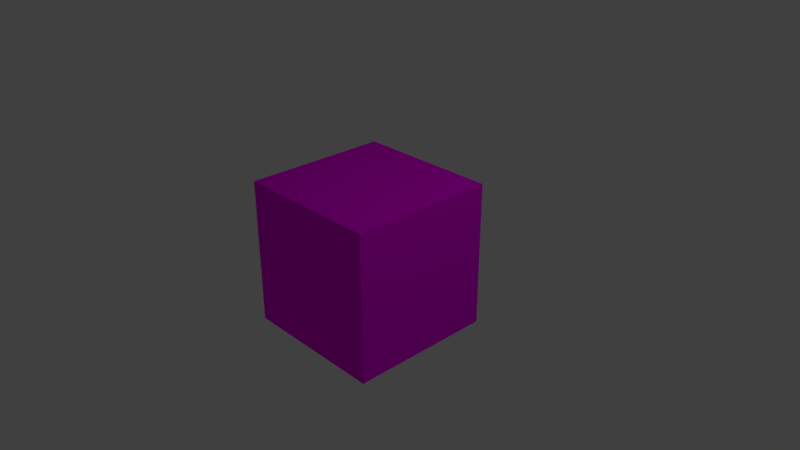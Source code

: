 # Source: testbox.blend  (saved by Blender 2.78.0; exported with 4.5.12 LTS)
import bpy
from mathutils import Matrix  # noqa: F401  (used for matrix-valued properties, if any)

bpy.ops.wm.read_factory_settings(use_empty=True)
scene = bpy.context.scene
scene.name = 'Scene'

# ---- collections
col_collection_1 = bpy.data.collections.new('Collection 1'); scene.collection.children.link(col_collection_1)

# ---- images (referenced by path relative to the original .blend; pixels are not part of the script)
import os
ASSET_DIR = os.environ.get("B2B_ASSET_DIR", "")  # directory of the original .blend (textures are referenced by path, not embedded)
HERE = os.path.dirname(os.path.abspath(__file__))  # packed textures are extracted next to this script under _unpacked/

def load_image(name, relpath, width, height, colorspace="sRGB"):
    """Load a texture the original file referenced (path relative to the .blend, or extracted next to this script)."""
    p = next((c for c in (os.path.join(HERE, relpath), os.path.join(ASSET_DIR, relpath)) if relpath and os.path.exists(c)), "")
    if p:
        img = bpy.data.images.load(p, check_existing=True)
        img.name = name
    else:  # same state as the original file: an image datablock whose file is absent (Cycles renders it pink)
        img = bpy.data.images.new(name, width, height)
        img.source = "FILE"
        img.filepath = "//" + (relpath or name)
    img.colorspace_settings.name = colorspace
    return img
img_bark_1_d_png = load_image('bark_1_d.png', 'bark_1_d.png', 1024, 1024, 'sRGB')

# ---- materials (node trees are filled in below, after node groups)
mat_woodgrain = bpy.data.materials.new('WoodGrain')
mat_woodgrain.alpha_threshold = 0.0
mat_woodgrain.roughness = 0.5

# ---- material node trees
mat_woodgrain.use_nodes = True; mat_woodgrain.node_tree.nodes.clear()
_N = mat_woodgrain.node_tree.nodes; _L = mat_woodgrain.node_tree.links
n0 = _N.new('ShaderNodeOutputMaterial'); n0.name = 'Material Output'; n0.location = (300, 300)
n1 = _N.new('ShaderNodeBsdfDiffuse'); n1.name = 'Diffuse BSDF'; n1.location = (10, 300)
n2 = _N.new('ShaderNodeTexImage'); n2.name = 'Image Texture'; n2.location = (-180, 300)
n2.width = 140
n2.image = img_bark_1_d_png
_L.new(n1.outputs[0], n0.inputs[0])
_L.new(n2.outputs[0], n1.inputs[0])
n0.is_active_output = True

# ---- world
world_world = bpy.data.worlds.new('World'); scene.world = world_world
world_world.color = (0.05088, 0.05088, 0.05088)
world_world.use_sun_shadow = False
world_world.sun_shadow_jitter_overblur = 0.0
world_world.cycles.sampling_method = 'MANUAL'

# ---- cameras
cam_camera = bpy.data.cameras.new('Camera')
cam_camera.clip_end = 100.0
cam_camera.lens = 35.0
cam_camera.sensor_width = 32.0
cam_camera.sensor_height = 18.0
cam_camera.ortho_scale = 7.314
cam_camera.dof.focus_distance = 0.0

# ---- lights
light_lamp = bpy.data.lights.new('Lamp', 'POINT')
light_lamp.transmission_factor = 0.0
light_lamp.cutoff_distance = 30.0
light_lamp.energy = 100.0
light_lamp.shadow_buffer_clip_start = 1.001
light_lamp.shadow_soft_size = 0.1
light_lamp.shadow_maximum_resolution = 0.006
light_lamp.use_absolute_resolution = True

# ---- meshes
me_cube = bpy.data.meshes.new('Cube')
me_cube.from_pydata([(1.0, 1.0, -1.0), (1.0, -1.0, -1.0), (-1.0, -1.0, -1.0), (-1.0, 1.0, -1.0), (1.0, 1.0, 1.0), (1.0, -1.0, 1.0), (-1.0, -1.0, 1.0), (-1.0, 1.0, 1.0)], [], [(0, 1, 2, 3), (4, 7, 6, 5), (0, 4, 5, 1), (1, 5, 6, 2), (2, 6, 7, 3), (4, 0, 3, 7)])
me_cube.materials.append(mat_woodgrain)
me_cube.use_remesh_preserve_volume = False
me_cube.use_remesh_preserve_attributes = False
me_cube.use_mirror_vertex_groups = False
me_cube.update()

# ---- objects
ob_cube = bpy.data.objects.new('Cube', me_cube)
ob_lamp = bpy.data.objects.new('Lamp', light_lamp)
ob_camera = bpy.data.objects.new('Camera', cam_camera)

# ---- transforms, parenting, visibility, modifiers, constraints
ob_cube.location = (0.0, 0.0, 0.0)
ob_cube.lock_rotations_4d = False
ob_cube.empty_display_type = 'ARROWS'
ob_cube.lineart.crease_threshold = 0.0
ob_lamp.location = (4.076, 1.005, 5.904)
ob_lamp.rotation_euler = (0.6503, 0.05522, 1.866)
ob_lamp.lock_rotations_4d = False
ob_lamp.empty_display_type = 'ARROWS'
ob_lamp.color = (0.0, 0.0, 0.0, 0.0)
ob_lamp.lineart.crease_threshold = 0.0
ob_camera.location = (7.481, -6.508, 5.344)
ob_camera.rotation_euler = (1.109, 0.0, 0.8149)
ob_camera.lock_rotations_4d = False
ob_camera.empty_display_type = 'ARROWS'
ob_camera.color = (0.0, 0.0, 0.0, 0.0)
ob_camera.display_type = 'WIRE'
ob_camera.lineart.crease_threshold = 0.0

# ---- collection membership
col_collection_1.objects.link(ob_cube)
col_collection_1.objects.link(ob_lamp)
col_collection_1.objects.link(ob_camera)

# ---- scene / render settings (as saved in the file)
scene.camera = ob_camera
scene.frame_start = 1; scene.frame_end = 250; scene.frame_set(1)
scene.render.engine = 'CYCLES'
scene.render.resolution_percentage = 50
scene.render.dither_intensity = 0.0
scene.cycles.use_denoising = False
scene.cycles.samples = 128
scene.cycles.sampling_pattern = 'TABULATED_SOBOL'
scene.cycles.light_sampling_threshold = 0.0
scene.cycles.use_adaptive_sampling = False
scene.cycles.use_light_tree = False
scene.cycles.blur_glossy = 0.0
scene.cycles.sample_clamp_indirect = 0.0
scene.view_settings.view_transform = 'Standard'
bpy.context.view_layer.update()
